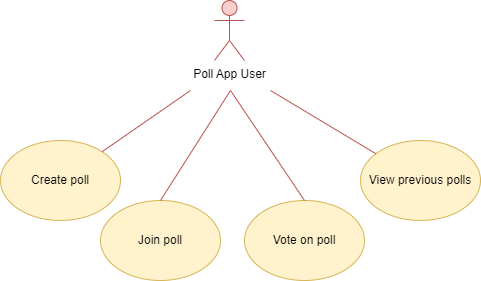

The diagram above was exported from draw.io. Its source (the exported page's mxGraphModel, read from the mxfile embedded in the PNG):
<mxGraphModel dx="794" dy="503" grid="1" gridSize="10" guides="1" tooltips="1" connect="1" arrows="1" fold="1" page="1" pageScale="1" pageWidth="827" pageHeight="1169" math="0" shadow="0">
  <root>
    <mxCell id="0" />
    <mxCell id="1" parent="0" />
    <mxCell id="WXOBfzw4cQLqVLOqQ1RG-1" value="Poll App User" style="shape=umlActor;verticalLabelPosition=bottom;verticalAlign=top;html=1;outlineConnect=0;fillColor=#f8cecc;strokeColor=#b85450;" parent="1" vertex="1">
      <mxGeometry x="384" y="110" width="30" height="60" as="geometry" />
    </mxCell>
    <mxCell id="WXOBfzw4cQLqVLOqQ1RG-4" value="Create poll" style="ellipse;whiteSpace=wrap;html=1;fillColor=#fff2cc;strokeColor=#d6b656;" parent="1" vertex="1">
      <mxGeometry x="170" y="250" width="120" height="80" as="geometry" />
    </mxCell>
    <mxCell id="WXOBfzw4cQLqVLOqQ1RG-5" value="Vote on poll" style="ellipse;whiteSpace=wrap;html=1;fillColor=#fff2cc;strokeColor=#d6b656;" parent="1" vertex="1">
      <mxGeometry x="414" y="310" width="120" height="80" as="geometry" />
    </mxCell>
    <mxCell id="WXOBfzw4cQLqVLOqQ1RG-6" value="View previous polls" style="ellipse;whiteSpace=wrap;html=1;fillColor=#fff2cc;strokeColor=#d6b656;" parent="1" vertex="1">
      <mxGeometry x="530" y="250" width="120" height="80" as="geometry" />
    </mxCell>
    <mxCell id="WXOBfzw4cQLqVLOqQ1RG-7" value="" style="endArrow=none;html=1;rounded=0;fillColor=#f8cecc;strokeColor=#b85450;" parent="1" source="WXOBfzw4cQLqVLOqQ1RG-4" edge="1">
      <mxGeometry width="50" height="50" relative="1" as="geometry">
        <mxPoint x="280" y="250" as="sourcePoint" />
        <mxPoint x="360" y="200" as="targetPoint" />
      </mxGeometry>
    </mxCell>
    <mxCell id="WXOBfzw4cQLqVLOqQ1RG-8" value="" style="endArrow=none;html=1;rounded=0;exitX=0.5;exitY=0;exitDx=0;exitDy=0;fillColor=#f8cecc;strokeColor=#b85450;" parent="1" source="WXOBfzw4cQLqVLOqQ1RG-5" edge="1">
      <mxGeometry width="50" height="50" relative="1" as="geometry">
        <mxPoint x="394.5" y="260" as="sourcePoint" />
        <mxPoint x="400" y="200" as="targetPoint" />
      </mxGeometry>
    </mxCell>
    <mxCell id="WXOBfzw4cQLqVLOqQ1RG-9" value="" style="endArrow=none;html=1;rounded=0;fillColor=#f8cecc;strokeColor=#b85450;" parent="1" source="WXOBfzw4cQLqVLOqQ1RG-6" edge="1">
      <mxGeometry width="50" height="50" relative="1" as="geometry">
        <mxPoint x="540" y="250" as="sourcePoint" />
        <mxPoint x="440" y="200" as="targetPoint" />
      </mxGeometry>
    </mxCell>
    <mxCell id="WXOBfzw4cQLqVLOqQ1RG-12" value="Join poll" style="ellipse;whiteSpace=wrap;html=1;fillColor=#fff2cc;strokeColor=#d6b656;" parent="1" vertex="1">
      <mxGeometry x="270" y="310" width="120" height="80" as="geometry" />
    </mxCell>
    <mxCell id="WXOBfzw4cQLqVLOqQ1RG-13" value="" style="endArrow=none;html=1;rounded=0;exitX=0.5;exitY=0;exitDx=0;exitDy=0;fillColor=#f8cecc;strokeColor=#b85450;" parent="1" source="WXOBfzw4cQLqVLOqQ1RG-12" edge="1">
      <mxGeometry width="50" height="50" relative="1" as="geometry">
        <mxPoint x="380" y="290" as="sourcePoint" />
        <mxPoint x="400" y="200" as="targetPoint" />
      </mxGeometry>
    </mxCell>
  </root>
</mxGraphModel>